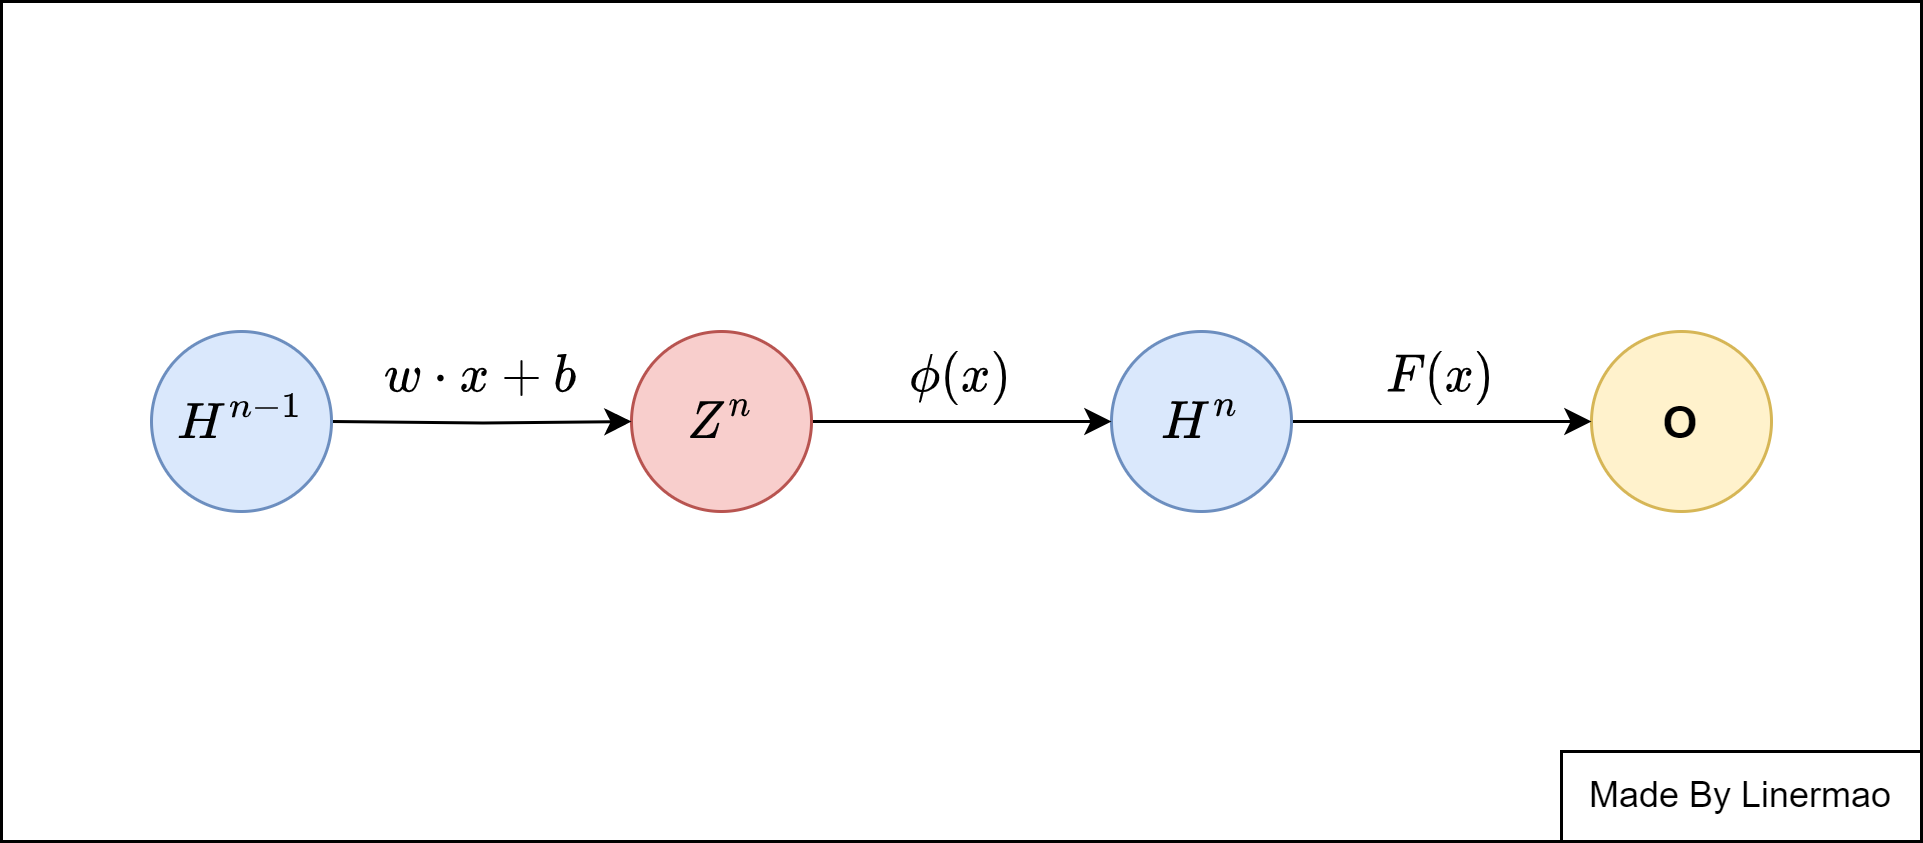

The diagram above was exported from draw.io. Its source (the exported page's mxGraphModel, read from the mxfile embedded in the PNG):
<mxGraphModel dx="1050" dy="669" grid="1" gridSize="10" guides="1" tooltips="1" connect="1" arrows="1" fold="1" page="1" pageScale="1" pageWidth="827" pageHeight="1169" math="1" shadow="0">
  <root>
    <mxCell id="0" />
    <mxCell id="1" parent="0" />
    <mxCell id="R5yG1Zx-FBSx2G4IU3dk-15" value="" style="rounded=0;whiteSpace=wrap;html=1;" vertex="1" parent="1">
      <mxGeometry x="40" y="180" width="640" height="280" as="geometry" />
    </mxCell>
    <mxCell id="R5yG1Zx-FBSx2G4IU3dk-2" value="&lt;b&gt;&lt;font style=&quot;font-size: 15px;&quot;&gt;O&lt;/font&gt;&lt;/b&gt;" style="ellipse;whiteSpace=wrap;html=1;aspect=fixed;fillColor=#fff2cc;strokeColor=#d6b656;" vertex="1" parent="1">
      <mxGeometry x="570" y="290" width="60" height="60" as="geometry" />
    </mxCell>
    <mxCell id="R5yG1Zx-FBSx2G4IU3dk-8" style="edgeStyle=orthogonalEdgeStyle;rounded=0;orthogonalLoop=1;jettySize=auto;html=1;exitX=1;exitY=0.5;exitDx=0;exitDy=0;entryX=0;entryY=0.5;entryDx=0;entryDy=0;" edge="1" parent="1" source="R5yG1Zx-FBSx2G4IU3dk-3" target="R5yG1Zx-FBSx2G4IU3dk-2">
      <mxGeometry relative="1" as="geometry" />
    </mxCell>
    <mxCell id="R5yG1Zx-FBSx2G4IU3dk-3" value="&lt;b style=&quot;border-color: var(--border-color);&quot;&gt;&lt;font style=&quot;border-color: var(--border-color); font-size: 15px;&quot;&gt;$$H^{n}$$&lt;/font&gt;&lt;/b&gt;" style="ellipse;whiteSpace=wrap;html=1;aspect=fixed;fillColor=#dae8fc;strokeColor=#6c8ebf;" vertex="1" parent="1">
      <mxGeometry x="410" y="290" width="60" height="60" as="geometry" />
    </mxCell>
    <mxCell id="R5yG1Zx-FBSx2G4IU3dk-7" style="edgeStyle=orthogonalEdgeStyle;rounded=0;orthogonalLoop=1;jettySize=auto;html=1;exitX=1;exitY=0.5;exitDx=0;exitDy=0;" edge="1" parent="1" source="R5yG1Zx-FBSx2G4IU3dk-4" target="R5yG1Zx-FBSx2G4IU3dk-3">
      <mxGeometry relative="1" as="geometry" />
    </mxCell>
    <mxCell id="R5yG1Zx-FBSx2G4IU3dk-4" value="&lt;b&gt;&lt;font style=&quot;font-size: 15px;&quot;&gt;$$Z^n$$&lt;/font&gt;&lt;/b&gt;" style="ellipse;whiteSpace=wrap;html=1;aspect=fixed;fillColor=#f8cecc;strokeColor=#b85450;" vertex="1" parent="1">
      <mxGeometry x="250" y="290" width="60" height="60" as="geometry" />
    </mxCell>
    <mxCell id="R5yG1Zx-FBSx2G4IU3dk-6" style="edgeStyle=orthogonalEdgeStyle;rounded=0;orthogonalLoop=1;jettySize=auto;html=1;exitX=1;exitY=0.5;exitDx=0;exitDy=0;entryX=0;entryY=0.5;entryDx=0;entryDy=0;" edge="1" parent="1" target="R5yG1Zx-FBSx2G4IU3dk-4">
      <mxGeometry relative="1" as="geometry">
        <mxPoint x="150" y="320" as="sourcePoint" />
      </mxGeometry>
    </mxCell>
    <mxCell id="R5yG1Zx-FBSx2G4IU3dk-9" value="&lt;b&gt;&lt;font style=&quot;font-size: 15px;&quot;&gt;$$H^{n-1}$$&lt;/font&gt;&lt;/b&gt;" style="ellipse;whiteSpace=wrap;html=1;aspect=fixed;fillColor=#dae8fc;strokeColor=#6c8ebf;" vertex="1" parent="1">
      <mxGeometry x="90" y="290" width="60" height="60" as="geometry" />
    </mxCell>
    <mxCell id="R5yG1Zx-FBSx2G4IU3dk-10" value="&lt;font style=&quot;font-size: 15px;&quot;&gt;&lt;b&gt;$$F(x)$$&lt;/b&gt;&lt;/font&gt;" style="text;html=1;strokeColor=none;fillColor=none;align=center;verticalAlign=middle;whiteSpace=wrap;rounded=0;" vertex="1" parent="1">
      <mxGeometry x="490" y="290" width="60" height="30" as="geometry" />
    </mxCell>
    <mxCell id="R5yG1Zx-FBSx2G4IU3dk-11" value="&lt;font style=&quot;font-size: 15px;&quot;&gt;&lt;b&gt;$$\phi(x)$$&lt;/b&gt;&lt;/font&gt;" style="text;html=1;strokeColor=none;fillColor=none;align=center;verticalAlign=middle;whiteSpace=wrap;rounded=0;" vertex="1" parent="1">
      <mxGeometry x="330" y="290" width="60" height="30" as="geometry" />
    </mxCell>
    <mxCell id="R5yG1Zx-FBSx2G4IU3dk-12" value="&lt;font style=&quot;font-size: 15px;&quot;&gt;&lt;b&gt;$$w \cdot x + b$$&lt;/b&gt;&lt;/font&gt;" style="text;html=1;strokeColor=none;fillColor=none;align=center;verticalAlign=middle;whiteSpace=wrap;rounded=0;" vertex="1" parent="1">
      <mxGeometry x="170" y="290" width="60" height="30" as="geometry" />
    </mxCell>
    <mxCell id="R5yG1Zx-FBSx2G4IU3dk-13" value="Made By Linermao" style="rounded=0;whiteSpace=wrap;html=1;" vertex="1" parent="1">
      <mxGeometry x="560" y="430" width="120" height="30" as="geometry" />
    </mxCell>
  </root>
</mxGraphModel>